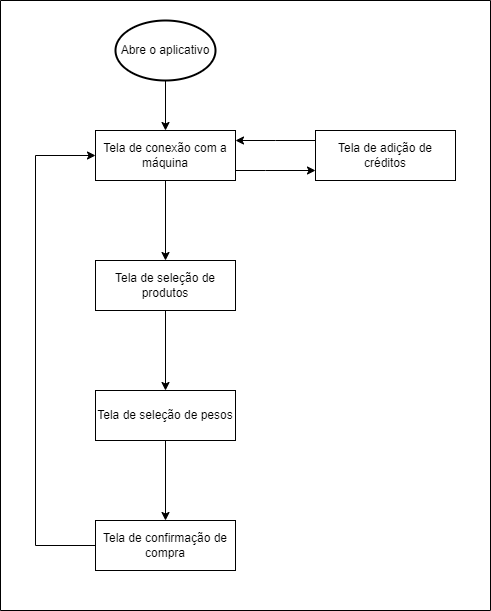

The diagram above was exported from draw.io. Its source (the exported page's mxGraphModel, read from the mxfile embedded in the PNG):
<mxGraphModel dx="1102" dy="865" grid="1" gridSize="10" guides="1" tooltips="1" connect="1" arrows="1" fold="1" page="1" pageScale="1" pageWidth="700" pageHeight="750" background="#ffffff" math="0" shadow="0">
  <root>
    <mxCell id="0" />
    <mxCell id="1" parent="0" />
    <mxCell id="8se6pAr5oBPjvY__nXx4-14" value="" style="swimlane;startSize=0;" vertex="1" parent="1">
      <mxGeometry x="150" y="80" width="490" height="610" as="geometry" />
    </mxCell>
    <mxCell id="8se6pAr5oBPjvY__nXx4-1" value="Tela de conexão com a máquina" style="whiteSpace=wrap;html=1;align=center;" vertex="1" parent="8se6pAr5oBPjvY__nXx4-14">
      <mxGeometry x="95" y="130" width="140" height="50" as="geometry" />
    </mxCell>
    <mxCell id="8se6pAr5oBPjvY__nXx4-3" value="" style="edgeStyle=orthogonalEdgeStyle;rounded=0;orthogonalLoop=1;jettySize=auto;html=1;" edge="1" parent="8se6pAr5oBPjvY__nXx4-14" source="8se6pAr5oBPjvY__nXx4-2" target="8se6pAr5oBPjvY__nXx4-1">
      <mxGeometry relative="1" as="geometry" />
    </mxCell>
    <mxCell id="8se6pAr5oBPjvY__nXx4-2" value="Abre o aplicativo" style="strokeWidth=2;html=1;shape=mxgraph.flowchart.start_1;whiteSpace=wrap;" vertex="1" parent="8se6pAr5oBPjvY__nXx4-14">
      <mxGeometry x="115" y="20" width="100" height="60" as="geometry" />
    </mxCell>
    <mxCell id="8se6pAr5oBPjvY__nXx4-4" value="Tela de seleção de produtos" style="whiteSpace=wrap;html=1;align=center;" vertex="1" parent="8se6pAr5oBPjvY__nXx4-14">
      <mxGeometry x="95" y="260" width="140" height="50" as="geometry" />
    </mxCell>
    <mxCell id="8se6pAr5oBPjvY__nXx4-5" value="" style="edgeStyle=orthogonalEdgeStyle;rounded=0;orthogonalLoop=1;jettySize=auto;html=1;" edge="1" parent="8se6pAr5oBPjvY__nXx4-14" source="8se6pAr5oBPjvY__nXx4-1" target="8se6pAr5oBPjvY__nXx4-4">
      <mxGeometry relative="1" as="geometry" />
    </mxCell>
    <mxCell id="8se6pAr5oBPjvY__nXx4-6" value="Tela de seleção de pesos" style="whiteSpace=wrap;html=1;align=center;" vertex="1" parent="8se6pAr5oBPjvY__nXx4-14">
      <mxGeometry x="95" y="390" width="140" height="50" as="geometry" />
    </mxCell>
    <mxCell id="8se6pAr5oBPjvY__nXx4-7" value="" style="edgeStyle=orthogonalEdgeStyle;rounded=0;orthogonalLoop=1;jettySize=auto;html=1;" edge="1" parent="8se6pAr5oBPjvY__nXx4-14" source="8se6pAr5oBPjvY__nXx4-4" target="8se6pAr5oBPjvY__nXx4-6">
      <mxGeometry relative="1" as="geometry" />
    </mxCell>
    <mxCell id="8se6pAr5oBPjvY__nXx4-13" style="edgeStyle=orthogonalEdgeStyle;rounded=0;orthogonalLoop=1;jettySize=auto;html=1;entryX=0;entryY=0.5;entryDx=0;entryDy=0;" edge="1" parent="8se6pAr5oBPjvY__nXx4-14" source="8se6pAr5oBPjvY__nXx4-8" target="8se6pAr5oBPjvY__nXx4-1">
      <mxGeometry relative="1" as="geometry">
        <Array as="points">
          <mxPoint x="35" y="545" />
          <mxPoint x="35" y="155" />
        </Array>
      </mxGeometry>
    </mxCell>
    <mxCell id="8se6pAr5oBPjvY__nXx4-8" value="Tela de confirmação de compra" style="whiteSpace=wrap;html=1;align=center;" vertex="1" parent="8se6pAr5oBPjvY__nXx4-14">
      <mxGeometry x="95" y="520" width="140" height="50" as="geometry" />
    </mxCell>
    <mxCell id="8se6pAr5oBPjvY__nXx4-9" value="" style="edgeStyle=orthogonalEdgeStyle;rounded=0;orthogonalLoop=1;jettySize=auto;html=1;" edge="1" parent="8se6pAr5oBPjvY__nXx4-14" source="8se6pAr5oBPjvY__nXx4-6" target="8se6pAr5oBPjvY__nXx4-8">
      <mxGeometry relative="1" as="geometry" />
    </mxCell>
    <mxCell id="8se6pAr5oBPjvY__nXx4-12" value="" style="edgeStyle=orthogonalEdgeStyle;rounded=0;orthogonalLoop=1;jettySize=auto;html=1;" edge="1" parent="8se6pAr5oBPjvY__nXx4-14" source="8se6pAr5oBPjvY__nXx4-10" target="8se6pAr5oBPjvY__nXx4-1">
      <mxGeometry relative="1" as="geometry">
        <Array as="points">
          <mxPoint x="275" y="140" />
          <mxPoint x="275" y="140" />
        </Array>
      </mxGeometry>
    </mxCell>
    <mxCell id="8se6pAr5oBPjvY__nXx4-10" value="Tela de adição de créditos" style="whiteSpace=wrap;html=1;align=center;" vertex="1" parent="8se6pAr5oBPjvY__nXx4-14">
      <mxGeometry x="315" y="130" width="140" height="50" as="geometry" />
    </mxCell>
    <mxCell id="8se6pAr5oBPjvY__nXx4-11" value="" style="edgeStyle=orthogonalEdgeStyle;rounded=0;orthogonalLoop=1;jettySize=auto;html=1;" edge="1" parent="8se6pAr5oBPjvY__nXx4-14" source="8se6pAr5oBPjvY__nXx4-1" target="8se6pAr5oBPjvY__nXx4-10">
      <mxGeometry relative="1" as="geometry">
        <Array as="points">
          <mxPoint x="265" y="170" />
          <mxPoint x="265" y="170" />
        </Array>
      </mxGeometry>
    </mxCell>
  </root>
</mxGraphModel>